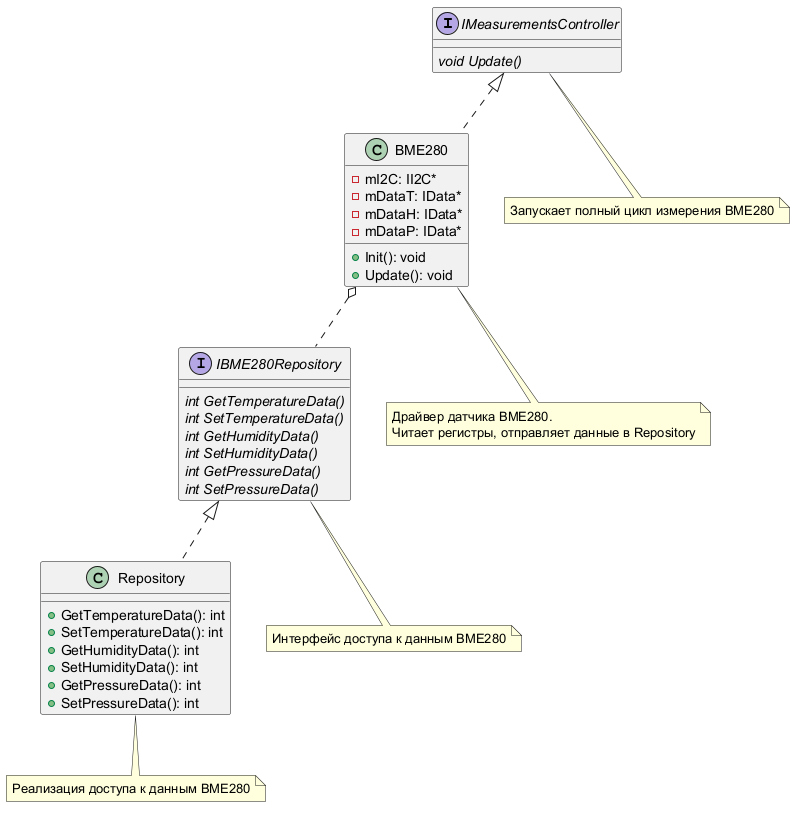

The diagram above was rendered by PlantUML. Its source (embedded in the PNG):
@startuml
interface IMeasurementsController
{
    {abstract} void Update()
}

class BME280
{
    - mI2C: II2C*
    - mDataT: IData*
    - mDataH: IData*
    - mDataP: IData*
    + Init(): void
    + Update(): void
}

interface IBME280Repository
{
    {abstract} int GetTemperatureData()
    {abstract} int SetTemperatureData()
    {abstract} int GetHumidityData()
    {abstract} int SetHumidityData()
    {abstract} int GetPressureData()
    {abstract} int SetPressureData()
}

class Repository
{
    + GetTemperatureData(): int
    + SetTemperatureData(): int
    + GetHumidityData(): int
    + SetHumidityData(): int
    + GetPressureData(): int
    + SetPressureData(): int
}

IMeasurementsController <|.. BME280
IBME280Repository <|.. Repository
BME280 o.. IBME280Repository

note bottom of IMeasurementsController
  Запускает полный цикл измерения BME280
end note

note bottom of BME280
  Драйвер датчика BME280.
  Читает регистры, отправляет данные в Repository
end note

note bottom of IBME280Repository
  Интерфейс доступа к данным BME280
end note

note bottom of Repository
  Реализация доступа к данным BME280
end note

@enduml